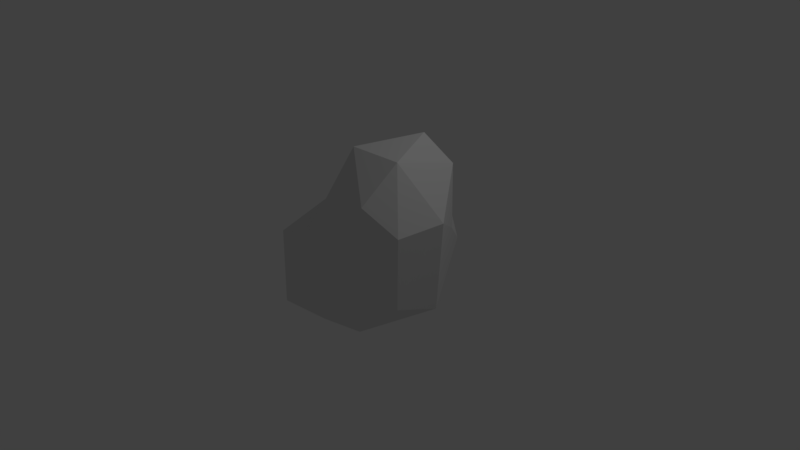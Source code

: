 # Source: rock1.blend  (saved by Blender 2.79.0; exported with 4.5.12 LTS)
import bpy
from mathutils import Matrix  # noqa: F401  (used for matrix-valued properties, if any)

bpy.ops.wm.read_factory_settings(use_empty=True)
scene = bpy.context.scene
scene.name = 'Scene'

# ---- collections
col_collection_1 = bpy.data.collections.new('Collection 1'); scene.collection.children.link(col_collection_1)

# ---- world
world_world = bpy.data.worlds.new('World'); scene.world = world_world
world_world.color = (0.05088, 0.05088, 0.05088)
world_world.use_sun_shadow = False
world_world.sun_shadow_jitter_overblur = 0.0
world_world.cycles.sampling_method = 'MANUAL'

# ---- cameras
cam_camera = bpy.data.cameras.new('Camera')
cam_camera.clip_end = 100.0
cam_camera.lens = 35.0
cam_camera.sensor_width = 32.0
cam_camera.sensor_height = 18.0
cam_camera.ortho_scale = 7.314
cam_camera.dof.focus_distance = 0.0
cam_camera.dof.aperture_fstop = 128.0

# ---- lights
light_lamp = bpy.data.lights.new('Lamp', 'POINT')
light_lamp.transmission_factor = 0.0
light_lamp.cutoff_distance = 30.0
light_lamp.energy = 100.0
light_lamp.shadow_buffer_clip_start = 1.001
light_lamp.shadow_soft_size = 0.1
light_lamp.shadow_maximum_resolution = 0.006
light_lamp.use_absolute_resolution = True

# ---- meshes
me_sphere = bpy.data.meshes.new('Sphere')
me_sphere.from_pydata([(0.4122, -0.5631, 1.744), (-0.6286, 1.315, 0.06885), (1.464, -0.1707, 1.018), (0.9056, 0.06406, 1.889), (0.1384, -1.052, 0.7376), (1.323, -0.731, 0.9593), (0.9521, -0.9292, 1.278), (0.1996, -0.9178, -0.4887), (-0.7832, 0.3667, -0.5907), (-0.9563, -0.04025, -0.2082), (-0.4713, -0.9933, -0.4904), (-0.3763, 1.294, 0.6482), (0.1013, -0.2749, -1.02), (0.05421, 0.4552, 1.182), (0.968, 0.5044, 0.5562), (0.6332, 0.6521, 1.143), (-0.9226, -0.2419, 0.3212), (-0.06205, 0.00999, 1.154), (-1.031, 0.8316, 0.7021), (0.5577, 1.058, 0.0714), (-1.131, 0.8706, 0.0329), (-0.09486, 0.9661, -0.52), (1.134, 0.3101, 1.512), (1.056, -0.4954, -0.163), (-0.5526, -0.9247, 0.4528), (1.108, -0.5419, 1.75), (1.009, 0.2117, -0.4584)], [], [(2, 14, 22), (5, 6, 4), (5, 25, 6), (19, 14, 26), (0, 3, 17), (15, 22, 14), (19, 26, 21), (25, 22, 3), (5, 2, 25), (0, 17, 4), (14, 19, 15), (17, 3, 13), (22, 25, 2), (25, 0, 6), (15, 13, 3), (19, 11, 15), (15, 3, 22), (4, 6, 0), (3, 0, 25), (26, 12, 21), (4, 17, 24), (26, 2, 23), (12, 26, 23), (7, 12, 23), (10, 4, 24), (10, 24, 16), (8, 21, 12), (21, 1, 19), (10, 16, 9), (7, 10, 12), (10, 8, 12), (7, 4, 10), (7, 23, 5), (10, 9, 8), (7, 5, 4), (11, 13, 15), (18, 20, 16), (13, 11, 18), (21, 8, 20), (11, 1, 18), (24, 17, 16), (16, 20, 9), (20, 8, 9), (13, 18, 17), (1, 11, 19), (1, 20, 18), (17, 18, 16), (1, 21, 20), (2, 5, 23), (14, 2, 26)])
me_sphere.use_remesh_preserve_volume = False
me_sphere.use_remesh_preserve_attributes = False
me_sphere.use_mirror_vertex_groups = False
me_sphere.update()

# ---- objects
ob_sphere = bpy.data.objects.new('Sphere', me_sphere)
ob_lamp = bpy.data.objects.new('Lamp', light_lamp)
ob_camera = bpy.data.objects.new('Camera', cam_camera)

# ---- transforms, parenting, visibility, modifiers, constraints
ob_sphere.location = (0.0, 0.0, 0.0)
ob_sphere.lineart.crease_threshold = 0.0
ob_lamp.location = (4.076, 1.005, 5.904)
ob_lamp.rotation_euler = (0.6503, 0.05522, 1.866)
ob_lamp.lock_rotations_4d = False
ob_lamp.empty_display_type = 'ARROWS'
ob_lamp.color = (0.0, 0.0, 0.0, 0.0)
ob_lamp.lineart.crease_threshold = 0.0
ob_camera.location = (7.481, -6.508, 5.344)
ob_camera.rotation_euler = (1.109, 0.0, 0.8149)
ob_camera.lock_rotations_4d = False
ob_camera.empty_display_type = 'ARROWS'
ob_camera.color = (0.0, 0.0, 0.0, 0.0)
ob_camera.display_type = 'WIRE'
ob_camera.lineart.crease_threshold = 0.0

# ---- collection membership
col_collection_1.objects.link(ob_sphere)
col_collection_1.objects.link(ob_lamp)
col_collection_1.objects.link(ob_camera)

# ---- scene / render settings (as saved in the file)
scene.camera = ob_camera
scene.frame_start = 1; scene.frame_end = 250; scene.frame_set(1)
scene.render.engine = 'BLENDER_EEVEE_NEXT'
scene.render.resolution_percentage = 50
scene.render.dither_intensity = 0.0
scene.cycles.use_denoising = False
scene.cycles.samples = 128
scene.cycles.sampling_pattern = 'TABULATED_SOBOL'
scene.cycles.use_adaptive_sampling = False
scene.cycles.use_light_tree = False
scene.cycles.blur_glossy = 0.0
scene.cycles.sample_clamp_indirect = 0.0
scene.view_settings.view_transform = 'Standard'
bpy.context.view_layer.update()

